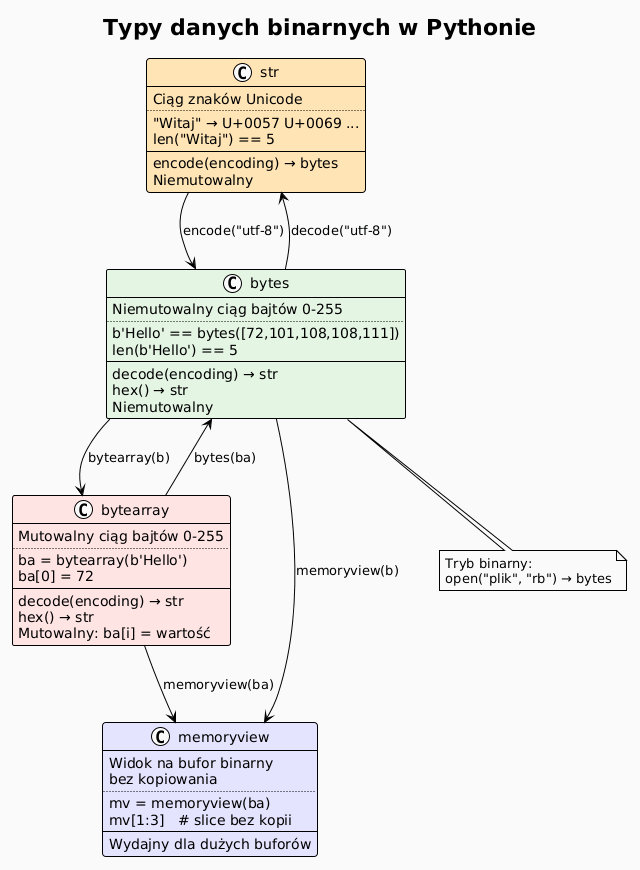

The diagram above was rendered by PlantUML. Its source (embedded in the PNG):
@startuml
!theme plain
skinparam backgroundColor #FAFAFA
skinparam classBackgroundColor #EEF6FF

title Typy danych binarnych w Pythonie

class "str" as STR #FFE4B5 {
    Ciąg znaków Unicode
    ..
    "Witaj" → U+0057 U+0069 ...
    len("Witaj") == 5
    --
    encode(encoding) → bytes
    Niemutowalny
}

class "bytes" as BY #E4F5E4 {
    Niemutowalny ciąg bajtów 0-255
    ..
    b'Hello' == bytes([72,101,108,108,111])
    len(b'Hello') == 5
    --
    decode(encoding) → str
    hex() → str
    Niemutowalny
}

class "bytearray" as BA #FFE4E4 {
    Mutowalny ciąg bajtów 0-255
    ..
    ba = bytearray(b'Hello')
    ba[0] = 72
    --
    decode(encoding) → str
    hex() → str
    Mutowalny: ba[i] = wartość
}

class "memoryview" as MV #E4E4FF {
    Widok na bufor binarny
    bez kopiowania
    ..
    mv = memoryview(ba)
    mv[1:3]   # slice bez kopii
    --
    Wydajny dla dużych buforów
}

STR --> BY : encode("utf-8")
BY --> STR : decode("utf-8")
BY --> BA  : bytearray(b)
BA --> BY  : bytes(ba)
BA --> MV  : memoryview(ba)
BY --> MV  : memoryview(b)

note bottom of BY
  Tryb binarny:
  open("plik", "rb") → bytes
end note
@enduml